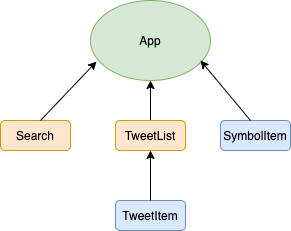

The diagram above was exported from draw.io. Its source (the exported page's mxGraphModel, read from the mxfile embedded in the PNG):
<mxGraphModel dx="937" dy="546" grid="1" gridSize="10" guides="1" tooltips="1" connect="1" arrows="1" fold="1" page="1" pageScale="1" pageWidth="850" pageHeight="1100" math="0" shadow="0">
  <root>
    <mxCell id="0" />
    <mxCell id="1" parent="0" />
    <mxCell id="EqKd24Wg7lHCRqCClK9U-3" value="" style="group" vertex="1" connectable="0" parent="1">
      <mxGeometry x="350" y="10" width="120" height="80" as="geometry" />
    </mxCell>
    <mxCell id="EqKd24Wg7lHCRqCClK9U-1" value="" style="ellipse;whiteSpace=wrap;html=1;fillColor=#d5e8d4;strokeColor=#82b366;" vertex="1" parent="EqKd24Wg7lHCRqCClK9U-3">
      <mxGeometry width="120" height="80" as="geometry" />
    </mxCell>
    <mxCell id="EqKd24Wg7lHCRqCClK9U-2" value="App" style="text;html=1;strokeColor=none;fillColor=none;align=center;verticalAlign=middle;whiteSpace=wrap;rounded=0;" vertex="1" parent="EqKd24Wg7lHCRqCClK9U-3">
      <mxGeometry x="40" y="30" width="40" height="20" as="geometry" />
    </mxCell>
    <mxCell id="EqKd24Wg7lHCRqCClK9U-6" value="Search" style="rounded=1;whiteSpace=wrap;html=1;fillColor=#ffe6cc;strokeColor=#d79b00;" vertex="1" parent="1">
      <mxGeometry x="260" y="130" width="70" height="30" as="geometry" />
    </mxCell>
    <mxCell id="EqKd24Wg7lHCRqCClK9U-7" value="TweetItem" style="rounded=1;whiteSpace=wrap;html=1;fillColor=#dae8fc;strokeColor=#6c8ebf;" vertex="1" parent="1">
      <mxGeometry x="375" y="210" width="70" height="30" as="geometry" />
    </mxCell>
    <mxCell id="EqKd24Wg7lHCRqCClK9U-19" style="edgeStyle=orthogonalEdgeStyle;rounded=0;orthogonalLoop=1;jettySize=auto;html=1;exitX=0.5;exitY=0;exitDx=0;exitDy=0;entryX=0.5;entryY=1;entryDx=0;entryDy=0;" edge="1" parent="1" source="EqKd24Wg7lHCRqCClK9U-9" target="EqKd24Wg7lHCRqCClK9U-1">
      <mxGeometry relative="1" as="geometry" />
    </mxCell>
    <mxCell id="EqKd24Wg7lHCRqCClK9U-9" value="TweetList" style="rounded=1;whiteSpace=wrap;html=1;fillColor=#ffe6cc;strokeColor=#d79b00;" vertex="1" parent="1">
      <mxGeometry x="375" y="130" width="70" height="30" as="geometry" />
    </mxCell>
    <mxCell id="EqKd24Wg7lHCRqCClK9U-11" value="SymbolItem" style="rounded=1;whiteSpace=wrap;html=1;fillColor=#dae8fc;strokeColor=#6c8ebf;" vertex="1" parent="1">
      <mxGeometry x="480" y="130" width="70" height="30" as="geometry" />
    </mxCell>
    <mxCell id="EqKd24Wg7lHCRqCClK9U-16" value="" style="endArrow=classic;html=1;entryX=0.05;entryY=0.763;entryDx=0;entryDy=0;entryPerimeter=0;" edge="1" parent="1" target="EqKd24Wg7lHCRqCClK9U-1">
      <mxGeometry width="50" height="50" relative="1" as="geometry">
        <mxPoint x="300" y="130" as="sourcePoint" />
        <mxPoint x="350" y="80" as="targetPoint" />
      </mxGeometry>
    </mxCell>
    <mxCell id="EqKd24Wg7lHCRqCClK9U-17" value="" style="endArrow=classic;html=1;" edge="1" parent="1">
      <mxGeometry width="50" height="50" relative="1" as="geometry">
        <mxPoint x="510" y="130" as="sourcePoint" />
        <mxPoint x="460" y="70" as="targetPoint" />
      </mxGeometry>
    </mxCell>
    <mxCell id="EqKd24Wg7lHCRqCClK9U-18" value="" style="endArrow=classic;html=1;entryX=0.5;entryY=1;entryDx=0;entryDy=0;" edge="1" parent="1" target="EqKd24Wg7lHCRqCClK9U-9">
      <mxGeometry width="50" height="50" relative="1" as="geometry">
        <mxPoint x="410" y="210" as="sourcePoint" />
        <mxPoint x="460" y="160" as="targetPoint" />
      </mxGeometry>
    </mxCell>
  </root>
</mxGraphModel>